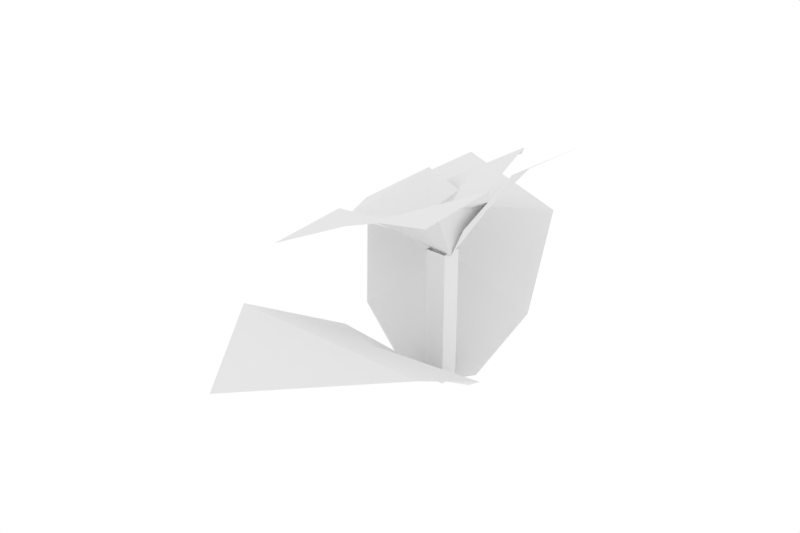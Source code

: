 # Source: Flower2.blend  (saved by Blender 2.78.0; exported with 4.5.12 LTS)
import bpy
from mathutils import Matrix  # noqa: F401  (used for matrix-valued properties, if any)

bpy.ops.wm.read_factory_settings(use_empty=True)
scene = bpy.context.scene
scene.name = 'Scene'

# ---- collections
col_collection_1 = bpy.data.collections.new('Collection 1'); scene.collection.children.link(col_collection_1)

# ---- world
world_world = bpy.data.worlds.new('World'); scene.world = world_world
world_world.color = (1.0, 1.0, 1.0)
world_world.use_sun_shadow = False
world_world.sun_shadow_jitter_overblur = 0.0
world_world.cycles.sampling_method = 'MANUAL'

# ---- meshes
me_cube_003 = bpy.data.meshes.new('Cube.003')
me_cube_003.from_pydata([(-1.583, 0.2954, 1.223), (0.6447, 11.22, 1.798), (1.209, 5.11, 1.615), (-3.395, 17.23, 1.486), (-7.614, 10.67, 1.323), (-5.521, 4.658, 1.228), (6.14, 1.102, 1.974), (3.011, -1.113, 1.5), (8.892, 8.506, 2.098), (2.369, 9.655, 1.693), (2.792, 3.835, 1.608), (-0.5339, -8.875, 1.725), (-1.283, -3.606, 1.546), (6.728, -11.09, 1.939), (6.825, -3.081, 1.985), (1.877, -3.499, 1.7), (3.714, 1.208, 1.65), (-8.885, 9.309, 1.447), (-3.13, 6.523, 1.455), (-0.6377, 3.691, 1.337), (-15.24, 7.279, 1.049), (-11.57, 0.3059, 1.177), (-5.172, -0.719, 1.267), (-10.3, -2.102, 1.365), (-10.68, -10.09, 1.298), (-3.581, -8.749, 1.601), (-4.646, -3.147, 1.46), (-0.1966, 5.857, 1.303), (1.284, -0.5017, 1.2), (-1.732, -0.4585, 1.163), (-1.0, -1.0, -0.001022), (-1.0, -1.0, 1.215), (-1.0, 1.0, -0.001022), (-1.0, 1.0, 1.215), (1.0, -1.0, -0.001022), (1.0, -1.0, 1.215), (1.0, 1.0, -0.001022), (1.0, 1.0, 1.215), (-9.358, -15.22, 0.995), (-7.625, -4.56, 0.4352), (-3.296, -0.03912, 0.02856), (0.0, -27.35, 1.09), (9.358, -15.22, 0.995), (0.0, -9.726, 0.7174), (7.625, -4.56, 0.4352), (0.0, -0.03912, -0.04939), (3.296, -0.03912, 0.02856), (0.2161, 17.92, 0.995), (4.189, 7.898, 0.4352), (2.8, 1.762, 0.02856), (-14.0, 23.4, 1.09), (-15.79, 8.113, 0.995), (-4.977, 8.32, 0.7174), (-8.856, -0.09679, 0.4352), (-2.84, -1.695, 0.02856)], [], [(3, 4, 1), (0, 2, 18, 5), (4, 5, 18), (18, 1, 4), (2, 1, 18), (8, 9, 6), (28, 7, 10, 27), (9, 27, 10), (10, 6, 9), (7, 6, 10), (13, 14, 11), (28, 12, 15, 16), (14, 16, 15), (15, 11, 14), (12, 11, 15), (20, 21, 17), (0, 18, 5, 22), (19, 18, 0), (21, 22, 5), (5, 17, 21), (18, 17, 5), (24, 25, 23), (28, 22, 26, 12), (0, 22, 28), (25, 12, 26), (26, 23, 25), (22, 23, 26), (27, 29, 28), (30, 31, 33, 32), (32, 33, 37, 36), (36, 37, 35, 34), (34, 35, 31, 30), (32, 36, 34, 30), (41, 42, 38), (45, 39, 43, 44), (40, 39, 45), (42, 44, 43), (43, 38, 42), (39, 38, 43), (44, 46, 45), (50, 51, 47), (45, 48, 52, 53), (49, 48, 45), (51, 53, 52), (52, 47, 51), (48, 47, 52), (53, 54, 45)])
_ca = me_cube_003.color_attributes.new('Col', 'BYTE_COLOR', 'CORNER')
_ca.data.foreach_set('color', [0.03071, 0.05951, 0.624, 1.0, 0.03071, 0.05951, 0.624, 1.0, 0.03071, 0.05951, 0.624, 1.0, 0.03071, 0.05951, 0.624, 1.0, 0.03071, 0.05951, 0.624, 1.0, 0.03071, 0.05951, 0.624, 1.0, 0.03071, 0.05951, 0.624, 1.0, 0.03071, 0.05951, 0.624, 1.0, 0.0319, 0.05951, 0.6172, 1.0, 0.03071, 0.05951, 0.624, 1.0, 0.03071, 0.05951, 0.624, 1.0, 0.03071, 0.05951, 0.624, 1.0, 0.03071, 0.05951, 0.624, 1.0, 0.03071, 0.05951, 0.624, 1.0, 0.03071, 0.05951, 0.624, 1.0, 0.03071, 0.05951, 0.624, 1.0, 0.03071, 0.05951, 0.624, 1.0, 0.03071, 0.05951, 0.624, 1.0, 0.03071, 0.05951, 0.624, 1.0, 0.03071, 0.05951, 0.624, 1.0, 0.03071, 0.05951, 0.624, 1.0, 0.03071, 0.05951, 0.624, 1.0, 0.03071, 0.05951, 0.624, 1.0, 0.03071, 0.05951, 0.624, 1.0, 0.03071, 0.05951, 0.624, 1.0, 0.03071, 0.05951, 0.624, 1.0, 0.03071, 0.05951, 0.624, 1.0, 0.03071, 0.05951, 0.624, 1.0, 0.03071, 0.05951, 0.624, 1.0, 0.03071, 0.05951, 0.624, 1.0, 0.03071, 0.05951, 0.624, 1.0, 0.03071, 0.05951, 0.624, 1.0, 0.0319, 0.05951, 0.6172, 1.0, 0.03071, 0.05951, 0.624, 1.0, 0.03071, 0.05951, 0.624, 1.0, 0.03071, 0.05951, 0.624, 1.0, 0.03071, 0.05951, 0.624, 1.0, 0.03071, 0.05951, 0.624, 1.0, 0.03071, 0.05951, 0.624, 1.0, 0.03071, 0.05951, 0.624, 1.0, 0.03071, 0.05951, 0.624, 1.0, 0.03071, 0.05951, 0.624, 1.0, 0.03071, 0.05951, 0.624, 1.0, 0.03071, 0.05951, 0.624, 1.0, 0.03071, 0.05951, 0.624, 1.0, 0.03071, 0.05951, 0.624, 1.0, 0.03071, 0.05951, 0.624, 1.0, 0.03071, 0.05951, 0.624, 1.0, 0.03071, 0.05951, 0.624, 1.0, 0.03071, 0.05951, 0.624, 1.0, 0.03071, 0.05951, 0.624, 1.0, 0.03071, 0.05951, 0.624, 1.0, 0.03071, 0.05951, 0.624, 1.0, 0.03071, 0.05951, 0.624, 1.0, 0.03071, 0.05951, 0.624, 1.0, 0.1413, 0.2423, 0.02416, 1.0, 0.1413, 0.2423, 0.02416, 1.0, 0.1413, 0.2423, 0.02416, 1.0, 0.03071, 0.05951, 0.624, 1.0, 0.03071, 0.05951, 0.624, 1.0, 0.03071, 0.05951, 0.624, 1.0, 0.03071, 0.05951, 0.624, 1.0, 0.03071, 0.05951, 0.624, 1.0, 0.03071, 0.05951, 0.624, 1.0, 0.03071, 0.05951, 0.624, 1.0, 0.03071, 0.05951, 0.624, 1.0, 0.03071, 0.05951, 0.624, 1.0, 0.03071, 0.05951, 0.624, 1.0, 0.03071, 0.05951, 0.624, 1.0, 0.03071, 0.05951, 0.624, 1.0, 0.03071, 0.05951, 0.624, 1.0, 0.03071, 0.05951, 0.624, 1.0, 0.03071, 0.05951, 0.624, 1.0, 0.03071, 0.05951, 0.624, 1.0, 0.03071, 0.05951, 0.624, 1.0, 0.03071, 0.05951, 0.624, 1.0, 0.03071, 0.05951, 0.624, 1.0, 0.03071, 0.05951, 0.624, 1.0, 0.03071, 0.05951, 0.624, 1.0, 0.03071, 0.05951, 0.624, 1.0, 0.03071, 0.05951, 0.624, 1.0, 0.03071, 0.05951, 0.624, 1.0, 0.03071, 0.05951, 0.624, 1.0, 0.03071, 0.05951, 0.624, 1.0, 0.03071, 0.05951, 0.624, 1.0, 0.03071, 0.05951, 0.624, 1.0, 0.03071, 0.05951, 0.624, 1.0, 0.03071, 0.05951, 0.624, 1.0, 0.03071, 0.05951, 0.624, 1.0, 0.1413, 0.2423, 0.02416, 1.0, 0.1413, 0.2423, 0.02416, 1.0, 0.1413, 0.2423, 0.02416, 1.0, 0.1413, 0.2423, 0.02416, 1.0, 0.1413, 0.2423, 0.02416, 1.0, 0.1413, 0.2423, 0.02416, 1.0, 0.1413, 0.2423, 0.02416, 1.0, 0.1413, 0.2423, 0.02416, 1.0, 0.1413, 0.2423, 0.02416, 1.0, 0.1413, 0.2423, 0.02416, 1.0, 0.1413, 0.2423, 0.02416, 1.0, 0.1413, 0.2423, 0.02416, 1.0, 0.1413, 0.2423, 0.02416, 1.0, 0.1413, 0.2423, 0.02416, 1.0, 0.1413, 0.2423, 0.02416, 1.0, 0.1413, 0.2423, 0.02416, 1.0, 1.0, 1.0, 1.0, 1.0, 1.0, 1.0, 1.0, 1.0, 1.0, 1.0, 1.0, 1.0, 1.0, 1.0, 1.0, 1.0, 0.1413, 0.2423, 0.02416, 1.0, 0.1413, 0.2423, 0.02416, 1.0, 0.1413, 0.2423, 0.02416, 1.0, 0.1413, 0.2423, 0.02416, 1.0, 0.1413, 0.2423, 0.02416, 1.0, 0.1413, 0.2423, 0.02416, 1.0, 0.1413, 0.2423, 0.02416, 1.0, 0.1413, 0.2423, 0.02416, 1.0, 0.1413, 0.2423, 0.02416, 1.0, 0.1413, 0.2423, 0.02416, 1.0, 0.1413, 0.2423, 0.02416, 1.0, 0.1413, 0.2423, 0.02416, 1.0, 0.1413, 0.2423, 0.02416, 1.0, 0.1413, 0.2423, 0.02416, 1.0, 0.1413, 0.2423, 0.02416, 1.0, 0.1413, 0.2423, 0.02416, 1.0, 0.1413, 0.2423, 0.02416, 1.0, 0.1413, 0.2423, 0.02416, 1.0, 0.1413, 0.2423, 0.02416, 1.0, 0.1413, 0.2423, 0.02416, 1.0, 0.1413, 0.2423, 0.02416, 1.0, 0.1413, 0.2423, 0.02416, 1.0, 0.1413, 0.2423, 0.02416, 1.0, 0.1413, 0.2423, 0.02416, 1.0, 0.1413, 0.2423, 0.02416, 1.0, 0.1413, 0.2423, 0.02416, 1.0, 0.1413, 0.2423, 0.02416, 1.0, 0.1413, 0.2423, 0.02416, 1.0, 0.1413, 0.2423, 0.02416, 1.0, 0.1413, 0.2423, 0.02416, 1.0, 0.1413, 0.2423, 0.02416, 1.0, 0.1413, 0.2423, 0.02416, 1.0, 0.1413, 0.2423, 0.02416, 1.0, 0.1413, 0.2423, 0.02416, 1.0, 0.1413, 0.2423, 0.02416, 1.0, 0.1413, 0.2423, 0.02416, 1.0, 0.1413, 0.2423, 0.02416, 1.0, 0.1413, 0.2423, 0.02416, 1.0, 0.1413, 0.2423, 0.02416, 1.0, 0.1413, 0.2423, 0.02416, 1.0, 0.1413, 0.2423, 0.02416, 1.0, 0.1413, 0.2423, 0.02416, 1.0, 0.1413, 0.2423, 0.02416, 1.0, 0.1413, 0.2423, 0.02416, 1.0])
me_cube_003.use_remesh_preserve_volume = False
me_cube_003.use_remesh_preserve_attributes = False
me_cube_003.use_mirror_vertex_groups = False
me_cube_003.update()

# ---- objects
ob_cube_000 = bpy.data.objects.new('Cube.000', me_cube_003)

# ---- transforms, parenting, visibility, modifiers, constraints
ob_cube_000.location = (0.0, 0.0, 0.0)
ob_cube_000.scale = (0.04053, 0.04005, 0.4374)
ob_cube_000.lineart.crease_threshold = 0.0

# ---- collection membership
col_collection_1.objects.link(ob_cube_000)

# ---- scene / render settings (as saved in the file)
scene.frame_start = 1; scene.frame_end = 250; scene.frame_set(1)
scene.render.engine = 'BLENDER_EEVEE_NEXT'
scene.render.resolution_x = 3000
scene.render.resolution_y = 2000
scene.render.resolution_percentage = 50
scene.render.dither_intensity = 0.0
scene.cycles.use_denoising = False
scene.cycles.samples = 128
scene.cycles.sampling_pattern = 'TABULATED_SOBOL'
scene.cycles.light_sampling_threshold = 0.0
scene.cycles.use_adaptive_sampling = False
scene.cycles.use_light_tree = False
scene.cycles.blur_glossy = 0.0
scene.cycles.sample_clamp_indirect = 0.0
scene.view_settings.view_transform = 'Standard'
bpy.context.view_layer.update()

# ---- added for rendering (the .blend has no active camera): camera
cam_auto = bpy.data.cameras.new('AutoCamera')
cam_auto.lens = 50.0
cam_auto.sensor_width = 36.0
cam_auto.clip_end = 1000.0
ob_auto_camera = bpy.data.objects.new('AutoCamera', cam_auto)
scene.collection.objects.link(ob_auto_camera)
ob_auto_camera.location = (2.1458, -2.81067, 2.26895)
ob_auto_camera.rotation_euler = (1.09748, -7.21219e-08, 0.694738)
scene.camera = ob_auto_camera
bpy.context.view_layer.update()
